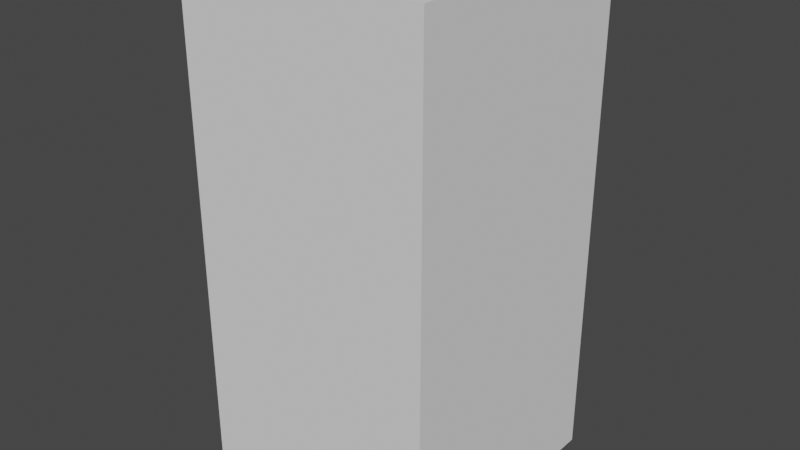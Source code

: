 # Source: xboxsex.blend  (saved by Blender 2.93.21; exported with 4.5.12 LTS)
import bpy
from mathutils import Matrix  # noqa: F401  (used for matrix-valued properties, if any)

bpy.ops.wm.read_factory_settings(use_empty=True)
scene = bpy.context.scene
scene.name = 'Scene'

# ---- collections
col_xboxsex = bpy.data.collections.new('XboxSeX'); scene.collection.children.link(col_xboxsex)

# ---- world
world_world = bpy.data.worlds.new('World'); scene.world = world_world
world_world.use_nodes = True; world_world.node_tree.nodes.clear()
_N = world_world.node_tree.nodes; _L = world_world.node_tree.links
n0 = _N.new('ShaderNodeOutputWorld'); n0.name = 'World Output'; n0.location = (300, 300)
n1 = _N.new('ShaderNodeBackground'); n1.name = 'Background'; n1.location = (10, 300)
n1.inputs[0].default_value = (0.05088, 0.05088, 0.05088, 1.0)
_L.new(n1.outputs[0], n0.inputs[0])
n0.is_active_output = True
world_world.color = (0.05088, 0.05088, 0.05088)
world_world.use_sun_shadow = False
world_world.sun_shadow_jitter_overblur = 0.0

# ---- meshes
me_cube = bpy.data.meshes.new('Cube')
me_cube.from_pydata([(-1.0, -1.0, -1.0), (-1.0, -1.0, 1.0), (-1.0, 1.0, -1.0), (-1.0, 1.0, 1.0), (1.0, -1.0, -1.0), (1.0, -1.0, 1.0), (1.0, 1.0, -1.0), (1.0, 1.0, 1.0)], [], [(0, 1, 3, 2), (2, 3, 7, 6), (6, 7, 5, 4), (4, 5, 1, 0), (2, 6, 4, 0), (7, 3, 1, 5)])
_uv = me_cube.uv_layers.new(name='UVMap')
_uv.uv.foreach_set('vector', [0.375, 0.0, 0.625, 0.0, 0.625, 0.25, 0.375, 0.25, 0.375, 0.25, 0.625, 0.25, 0.625, 0.5, 0.375, 0.5, 0.375, 0.5, 0.625, 0.5, 0.625, 0.75, 0.375, 0.75, 0.375, 0.75, 0.625, 0.75, 0.625, 1.0, 0.375, 1.0, 0.125, 0.5, 0.375, 0.5, 0.375, 0.75, 0.125, 0.75, 0.625, 0.5, 0.875, 0.5, 0.875, 0.75, 0.625, 0.75])
me_cube.use_remesh_fix_poles = True
me_cube.use_remesh_preserve_attributes = False
me_cube.update()

# ---- objects
ob_empty = bpy.data.objects.new('Empty', None)
ob_cube = bpy.data.objects.new('Cube', me_cube)
ob_empty_001 = bpy.data.objects.new('Empty.001', None)

# ---- transforms, parenting, visibility, modifiers, constraints
ob_empty.location = (0.2157, 3.894, 0.1608)
ob_empty.rotation_euler = (1.571, -0.0, 0.0)
ob_empty.scale = (0.1607, 0.165, 0.165)
ob_empty.empty_display_type = 'IMAGE'
ob_empty.empty_display_size = 5.0
ob_cube.location = (0.0, 0.0, 0.1526)
ob_cube.scale = (0.0785, 0.0785, 0.16)
ob_empty_001.location = (0.1976, -4.636, 0.1608)
ob_empty_001.rotation_euler = (1.571, -0.0, 3.142)
ob_empty_001.scale = (0.1607, 0.165, 0.165)
ob_empty_001.empty_display_type = 'IMAGE'
ob_empty_001.empty_display_size = 5.0

# ---- collection membership
col_xboxsex.objects.link(ob_empty)
col_xboxsex.objects.link(ob_cube)
col_xboxsex.objects.link(ob_empty_001)

# ---- scene / render settings (as saved in the file)
scene.frame_start = 1; scene.frame_end = 250; scene.frame_set(1)
scene.render.engine = 'BLENDER_EEVEE_NEXT'
scene.cycles.use_denoising = False
scene.cycles.samples = 128
scene.cycles.sampling_pattern = 'TABULATED_SOBOL'
scene.cycles.use_adaptive_sampling = False
scene.cycles.use_light_tree = False
scene.view_settings.view_transform = 'Filmic'
bpy.context.view_layer.update()

# ---- added for rendering (the .blend has no active camera and no usable light): camera, sun
cam_auto = bpy.data.cameras.new('AutoCamera')
cam_auto.lens = 50.0
cam_auto.sensor_width = 36.0
cam_auto.clip_end = 1000.0
ob_auto_camera = bpy.data.objects.new('AutoCamera', cam_auto)
scene.collection.objects.link(ob_auto_camera)
ob_auto_camera.location = (0.36036, -0.432433, 0.440937)
ob_auto_camera.rotation_euler = (1.09748, -7.21219e-08, 0.694738)
scene.camera = ob_auto_camera
light_auto_sun = bpy.data.lights.new('AutoSun', 'SUN')
light_auto_sun.energy = 3.0
light_auto_sun.angle = 0.0523599
ob_auto_sun = bpy.data.objects.new('AutoSun', light_auto_sun)
scene.collection.objects.link(ob_auto_sun)
ob_auto_sun.rotation_euler = (0.872665, 0.174533, 0.523599)
bpy.context.view_layer.update()
